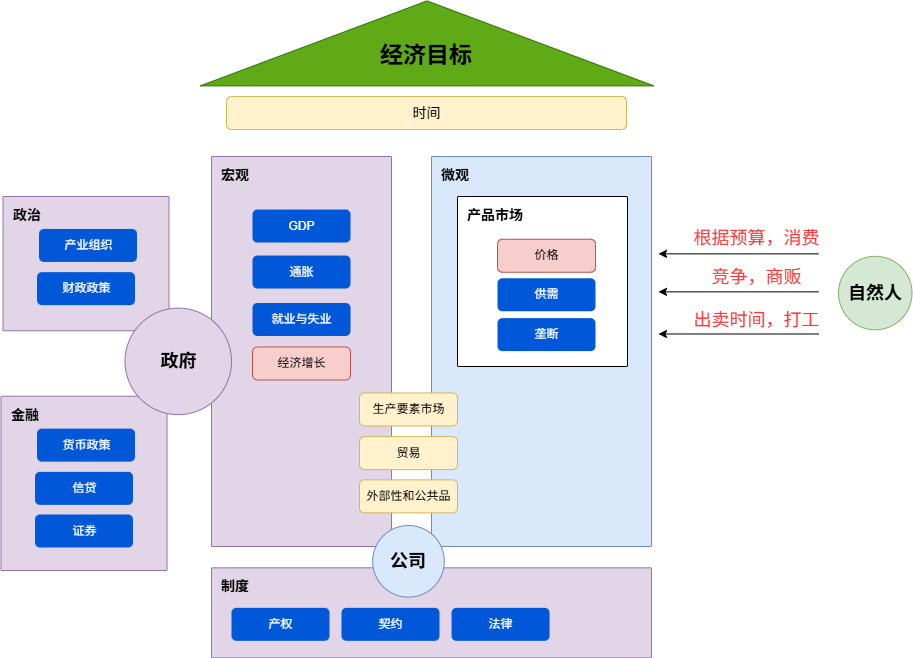

The diagram above was exported from draw.io. Its source (the exported page's mxGraphModel, read from the mxfile embedded in the PNG):
<mxGraphModel dx="1480" dy="855" grid="1" gridSize="10" guides="1" tooltips="1" connect="1" arrows="1" fold="1" page="1" pageScale="1" pageWidth="1169" pageHeight="827" math="0" shadow="0">
  <root>
    <mxCell id="0" />
    <mxCell id="1" parent="0" />
    <mxCell id="165" value="&lt;span style=&quot;font-size: 14px;&quot;&gt;&lt;b&gt;微观&lt;/b&gt;&lt;/span&gt;" style="sketch=0;points=[[0,0,0],[0.25,0,0],[0.5,0,0],[0.75,0,0],[1,0,0],[1,0.25,0],[1,0.5,0],[1,0.75,0],[1,1,0],[0.75,1,0],[0.5,1,0],[0.25,1,0],[0,1,0],[0,0.75,0],[0,0.5,0],[0,0.25,0]];rounded=1;absoluteArcSize=1;arcSize=2;html=1;strokeColor=#6c8ebf;shadow=0;dashed=0;fontSize=12;align=left;verticalAlign=top;spacing=10;spacingTop=-4;fillColor=#dae8fc;" vertex="1" parent="1">
      <mxGeometry x="620" y="210" width="220" height="390" as="geometry" />
    </mxCell>
    <mxCell id="28" value="" style="triangle;whiteSpace=wrap;html=1;shadow=0;fontSize=16;fillColor=#60a917;rotation=-90;strokeColor=#2D7600;fontColor=#ffffff;" parent="1" vertex="1">
      <mxGeometry x="573.05" y="-130" width="85" height="453.78" as="geometry" />
    </mxCell>
    <mxCell id="29" value="&lt;font color=&quot;#000000&quot; size=&quot;1&quot;&gt;&lt;b style=&quot;font-size: 23px&quot;&gt;经济目标&lt;/b&gt;&lt;/font&gt;" style="text;html=1;strokeColor=none;fillColor=none;align=center;verticalAlign=middle;whiteSpace=wrap;rounded=0;shadow=0;fontSize=16;fontColor=#CCCCCC;" parent="1" vertex="1">
      <mxGeometry x="560" y="94.39" width="110" height="30" as="geometry" />
    </mxCell>
    <mxCell id="36" value="&lt;font style=&quot;font-size: 14px;&quot;&gt;时间&lt;/font&gt;" style="rounded=1;fillColor=#fff2cc;strokeColor=#d6b656;html=1;align=center;verticalAlign=middle;fontStyle=0;fontSize=12;sketch=0;shadow=0;" parent="1" vertex="1">
      <mxGeometry x="415" y="150" width="400" height="33" as="geometry" />
    </mxCell>
    <mxCell id="39" value="&lt;span style=&quot;font-size: 14px;&quot;&gt;&lt;b&gt;宏观&lt;/b&gt;&lt;/span&gt;" style="sketch=0;points=[[0,0,0],[0.25,0,0],[0.5,0,0],[0.75,0,0],[1,0,0],[1,0.25,0],[1,0.5,0],[1,0.75,0],[1,1,0],[0.75,1,0],[0.5,1,0],[0.25,1,0],[0,1,0],[0,0.75,0],[0,0.5,0],[0,0.25,0]];rounded=1;absoluteArcSize=1;arcSize=2;html=1;strokeColor=#9673a6;shadow=0;dashed=0;fontSize=12;align=left;verticalAlign=top;spacing=10;spacingTop=-4;fillColor=#e1d5e7;" parent="1" vertex="1">
      <mxGeometry x="400" y="210" width="180" height="390" as="geometry" />
    </mxCell>
    <mxCell id="40" value="GDP" style="rounded=1;fillColor=#0057D8;strokeColor=none;html=1;fontColor=#ffffff;align=center;verticalAlign=middle;fontStyle=0;fontSize=12;sketch=0;shadow=0;" parent="1" vertex="1">
      <mxGeometry x="441" y="263.03" width="98" height="33" as="geometry" />
    </mxCell>
    <mxCell id="41" value="通胀" style="rounded=1;fillColor=#0057D8;strokeColor=none;html=1;fontColor=#ffffff;align=center;verticalAlign=middle;fontStyle=0;fontSize=12;sketch=0;shadow=0;" parent="1" vertex="1">
      <mxGeometry x="441" y="309.03" width="98" height="33" as="geometry" />
    </mxCell>
    <mxCell id="42" value="就业与失业" style="rounded=1;fillColor=#0057D8;strokeColor=none;html=1;fontColor=#ffffff;align=center;verticalAlign=middle;fontStyle=0;fontSize=12;sketch=0;shadow=0;" parent="1" vertex="1">
      <mxGeometry x="441" y="356.47" width="98" height="33" as="geometry" />
    </mxCell>
    <mxCell id="43" value="经济增长" style="rounded=1;fillColor=#f8cecc;strokeColor=#b85450;html=1;align=center;verticalAlign=middle;fontStyle=0;fontSize=12;sketch=0;shadow=0;" parent="1" vertex="1">
      <mxGeometry x="441" y="400.47" width="98" height="33" as="geometry" />
    </mxCell>
    <mxCell id="45" value="&lt;font style=&quot;font-size: 14px;&quot;&gt;&lt;b&gt;制度&lt;/b&gt;&lt;/font&gt;" style="sketch=0;points=[[0,0,0],[0.25,0,0],[0.5,0,0],[0.75,0,0],[1,0,0],[1,0.25,0],[1,0.5,0],[1,0.75,0],[1,1,0],[0.75,1,0],[0.5,1,0],[0.25,1,0],[0,1,0],[0,0.75,0],[0,0.5,0],[0,0.25,0]];rounded=1;absoluteArcSize=1;arcSize=2;html=1;strokeColor=#9673a6;shadow=0;dashed=0;fontSize=12;align=left;verticalAlign=top;spacing=10;spacingTop=-4;fillColor=#e1d5e7;" parent="1" vertex="1">
      <mxGeometry x="400" y="621.33" width="440" height="90" as="geometry" />
    </mxCell>
    <mxCell id="69" value="&lt;font style=&quot;font-size: 14px&quot;&gt;&lt;b&gt;产品市场&lt;/b&gt;&lt;/font&gt;" style="sketch=0;points=[[0,0,0],[0.25,0,0],[0.5,0,0],[0.75,0,0],[1,0,0],[1,0.25,0],[1,0.5,0],[1,0.75,0],[1,1,0],[0.75,1,0],[0.5,1,0],[0.25,1,0],[0,1,0],[0,0.75,0],[0,0.5,0],[0,0.25,0]];rounded=1;absoluteArcSize=1;arcSize=2;html=1;shadow=0;dashed=0;fontSize=12;align=left;verticalAlign=top;spacing=10;spacingTop=-4;" parent="1" vertex="1">
      <mxGeometry x="646" y="250" width="170" height="170" as="geometry" />
    </mxCell>
    <mxCell id="70" value="价格" style="rounded=1;fillColor=#f8cecc;strokeColor=#b85450;html=1;align=center;verticalAlign=middle;fontStyle=0;fontSize=12;sketch=0;shadow=0;" parent="1" vertex="1">
      <mxGeometry x="686" y="292.75" width="98" height="33" as="geometry" />
    </mxCell>
    <mxCell id="71" value="供需" style="rounded=1;fillColor=#0057D8;strokeColor=none;html=1;fontColor=#ffffff;align=center;verticalAlign=middle;fontStyle=0;fontSize=12;sketch=0;shadow=0;" parent="1" vertex="1">
      <mxGeometry x="686" y="331.75" width="98" height="33" as="geometry" />
    </mxCell>
    <mxCell id="89" value="产权" style="rounded=1;fillColor=#0057D8;strokeColor=none;html=1;fontColor=#ffffff;align=center;verticalAlign=middle;fontStyle=0;fontSize=12;sketch=0;shadow=0;" parent="1" vertex="1">
      <mxGeometry x="420" y="661.33" width="98" height="33" as="geometry" />
    </mxCell>
    <mxCell id="90" value="契约" style="rounded=1;fillColor=#0057D8;strokeColor=none;html=1;fontColor=#ffffff;align=center;verticalAlign=middle;fontStyle=0;fontSize=12;sketch=0;shadow=0;" parent="1" vertex="1">
      <mxGeometry x="530" y="661.33" width="98" height="33" as="geometry" />
    </mxCell>
    <mxCell id="101" value="法律" style="rounded=1;fillColor=#0057D8;strokeColor=none;html=1;fontColor=#ffffff;align=center;verticalAlign=middle;fontStyle=0;fontSize=12;sketch=0;shadow=0;" parent="1" vertex="1">
      <mxGeometry x="640.05" y="661.33" width="98" height="33" as="geometry" />
    </mxCell>
    <mxCell id="113" value="&lt;font style=&quot;font-size: 14px;&quot;&gt;&lt;b&gt;政治&lt;/b&gt;&lt;/font&gt;" style="points=[[0,0,0],[0.25,0,0],[0.5,0,0],[0.75,0,0],[1,0,0],[1,0.25,0],[1,0.5,0],[1,0.75,0],[1,1,0],[0.75,1,0],[0.5,1,0],[0.25,1,0],[0,1,0],[0,0.75,0],[0,0.5,0],[0,0.25,0]];rounded=1;absoluteArcSize=1;arcSize=2;html=1;strokeColor=#9673a6;shadow=0;dashed=0;fontSize=12;align=left;verticalAlign=top;spacing=10;spacingTop=-4;fillColor=#e1d5e7;glass=0;" vertex="1" parent="1">
      <mxGeometry x="191.5" y="250" width="166" height="134.28" as="geometry" />
    </mxCell>
    <mxCell id="121" value="产业组织" style="rounded=1;fillColor=#0057D8;strokeColor=none;html=1;fontColor=#ffffff;align=center;verticalAlign=middle;fontStyle=0;fontSize=12;sketch=0;shadow=0;" vertex="1" parent="1">
      <mxGeometry x="227.5" y="282.41999999999996" width="98" height="33" as="geometry" />
    </mxCell>
    <mxCell id="122" value="财政政策" style="rounded=1;fillColor=#0057D8;strokeColor=none;html=1;fontColor=#ffffff;align=center;verticalAlign=middle;fontStyle=0;fontSize=12;sketch=0;shadow=0;" vertex="1" parent="1">
      <mxGeometry x="225.5" y="325.64" width="98" height="33" as="geometry" />
    </mxCell>
    <mxCell id="129" value="&lt;span style=&quot;font-size: 14px;&quot;&gt;&lt;b&gt;金融&lt;/b&gt;&lt;/span&gt;" style="points=[[0,0,0],[0.25,0,0],[0.5,0,0],[0.75,0,0],[1,0,0],[1,0.25,0],[1,0.5,0],[1,0.75,0],[1,1,0],[0.75,1,0],[0.5,1,0],[0.25,1,0],[0,1,0],[0,0.75,0],[0,0.5,0],[0,0.25,0]];rounded=1;absoluteArcSize=1;arcSize=2;html=1;strokeColor=#9673a6;shadow=0;dashed=0;fontSize=12;align=left;verticalAlign=top;spacing=10;spacingTop=-4;fillColor=#e1d5e7;glass=0;" vertex="1" parent="1">
      <mxGeometry x="189.5" y="449.72" width="166" height="174.28" as="geometry" />
    </mxCell>
    <mxCell id="130" value="货币政策" style="rounded=1;fillColor=#0057D8;strokeColor=none;html=1;fontColor=#ffffff;align=center;verticalAlign=middle;fontStyle=0;fontSize=12;sketch=0;shadow=0;" vertex="1" parent="1">
      <mxGeometry x="225.5" y="482.14" width="98" height="33" as="geometry" />
    </mxCell>
    <mxCell id="131" value="信贷" style="rounded=1;fillColor=#0057D8;strokeColor=none;html=1;fontColor=#ffffff;align=center;verticalAlign=middle;fontStyle=0;fontSize=12;sketch=0;shadow=0;" vertex="1" parent="1">
      <mxGeometry x="223.5" y="525.36" width="98" height="33" as="geometry" />
    </mxCell>
    <mxCell id="132" value="证券" style="rounded=1;fillColor=#0057D8;strokeColor=none;html=1;fontColor=#ffffff;align=center;verticalAlign=middle;fontStyle=0;fontSize=12;sketch=0;shadow=0;" vertex="1" parent="1">
      <mxGeometry x="223.5" y="568" width="98" height="33" as="geometry" />
    </mxCell>
    <mxCell id="134" value="&lt;font style=&quot;font-size: 18px;&quot;&gt;&lt;b&gt;自然人&lt;/b&gt;&lt;/font&gt;" style="ellipse;whiteSpace=wrap;html=1;aspect=fixed;fillColor=#d5e8d4;strokeColor=#82b366;" vertex="1" parent="1">
      <mxGeometry x="1027" y="309.79999999999995" width="73.5" height="73.5" as="geometry" />
    </mxCell>
    <mxCell id="139" value="垄断" style="rounded=1;fillColor=#0057D8;strokeColor=none;html=1;fontColor=#ffffff;align=center;verticalAlign=middle;fontStyle=0;fontSize=12;sketch=0;shadow=0;" vertex="1" parent="1">
      <mxGeometry x="686" y="371.61" width="98" height="33" as="geometry" />
    </mxCell>
    <mxCell id="151" value="" style="endArrow=classic;html=1;" edge="1" parent="1">
      <mxGeometry width="50" height="50" relative="1" as="geometry">
        <mxPoint x="1007" y="307.35" as="sourcePoint" />
        <mxPoint x="847" y="307.35" as="targetPoint" />
      </mxGeometry>
    </mxCell>
    <mxCell id="152" value="&lt;font style=&quot;font-size: 18px; color: rgb(255, 51, 51);&quot;&gt;根据预算，消费&lt;/font&gt;" style="edgeLabel;html=1;align=center;verticalAlign=middle;resizable=0;points=[];" vertex="1" connectable="0" parent="151">
      <mxGeometry x="-0.1987" y="-4" relative="1" as="geometry">
        <mxPoint y="-12" as="offset" />
      </mxGeometry>
    </mxCell>
    <mxCell id="153" value="" style="endArrow=classic;html=1;" edge="1" parent="1">
      <mxGeometry width="50" height="50" relative="1" as="geometry">
        <mxPoint x="1007" y="345.3499999999999" as="sourcePoint" />
        <mxPoint x="847" y="345.3499999999999" as="targetPoint" />
      </mxGeometry>
    </mxCell>
    <mxCell id="154" value="&lt;font style=&quot;font-size: 18px; color: rgb(255, 51, 51);&quot;&gt;竞争，商贩&lt;/font&gt;" style="edgeLabel;html=1;align=center;verticalAlign=middle;resizable=0;points=[];" vertex="1" connectable="0" parent="153">
      <mxGeometry x="-0.1987" y="-4" relative="1" as="geometry">
        <mxPoint y="-11" as="offset" />
      </mxGeometry>
    </mxCell>
    <mxCell id="156" value="" style="endArrow=classic;html=1;" edge="1" parent="1">
      <mxGeometry width="50" height="50" relative="1" as="geometry">
        <mxPoint x="1007" y="387.4899999999999" as="sourcePoint" />
        <mxPoint x="847" y="387.4899999999999" as="targetPoint" />
      </mxGeometry>
    </mxCell>
    <mxCell id="157" value="&lt;font style=&quot;font-size: 18px; color: rgb(255, 51, 51);&quot;&gt;出卖时间，打工&lt;/font&gt;" style="edgeLabel;html=1;align=center;verticalAlign=middle;resizable=0;points=[];" vertex="1" connectable="0" parent="156">
      <mxGeometry x="-0.1987" y="-4" relative="1" as="geometry">
        <mxPoint y="-10" as="offset" />
      </mxGeometry>
    </mxCell>
    <mxCell id="158" value="&lt;font style=&quot;font-size: 18px;&quot;&gt;&lt;b&gt;公司&lt;/b&gt;&lt;/font&gt;" style="ellipse;whiteSpace=wrap;html=1;aspect=fixed;fillColor=#dae8fc;strokeColor=#6c8ebf;" vertex="1" parent="1">
      <mxGeometry x="561.1800000000001" y="579" width="71.64" height="71.64" as="geometry" />
    </mxCell>
    <mxCell id="125" value="&lt;font style=&quot;font-size: 18px;&quot;&gt;&lt;b&gt;政府&lt;/b&gt;&lt;/font&gt;" style="ellipse;whiteSpace=wrap;html=1;aspect=fixed;fillColor=#e1d5e7;strokeColor=#9673a6;" vertex="1" parent="1">
      <mxGeometry x="313.5" y="361.64" width="106.5" height="106.5" as="geometry" />
    </mxCell>
    <mxCell id="159" value="生产要素市场" style="rounded=1;fillColor=#fff2cc;strokeColor=#d6b656;html=1;align=center;verticalAlign=middle;fontStyle=0;fontSize=12;sketch=0;shadow=0;" vertex="1" parent="1">
      <mxGeometry x="548" y="446.47" width="98" height="33" as="geometry" />
    </mxCell>
    <mxCell id="160" value="贸易" style="rounded=1;fillColor=#fff2cc;strokeColor=#d6b656;html=1;align=center;verticalAlign=middle;fontStyle=0;fontSize=12;sketch=0;shadow=0;" vertex="1" parent="1">
      <mxGeometry x="548" y="490.1" width="98" height="33" as="geometry" />
    </mxCell>
    <mxCell id="161" value="外部性和公共品" style="rounded=1;fillColor=#fff2cc;strokeColor=#d6b656;html=1;align=center;verticalAlign=middle;fontStyle=0;fontSize=12;sketch=0;shadow=0;" vertex="1" parent="1">
      <mxGeometry x="548" y="533.36" width="98" height="33" as="geometry" />
    </mxCell>
  </root>
</mxGraphModel>